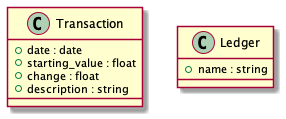

The diagram above was rendered by PlantUML. Its source (embedded in the PNG):
@startuml

class Transaction {
    + date : date
    + starting_value : float
    + change : float
    + description : string
}

class Ledger {
    + name : string
}

@enduml